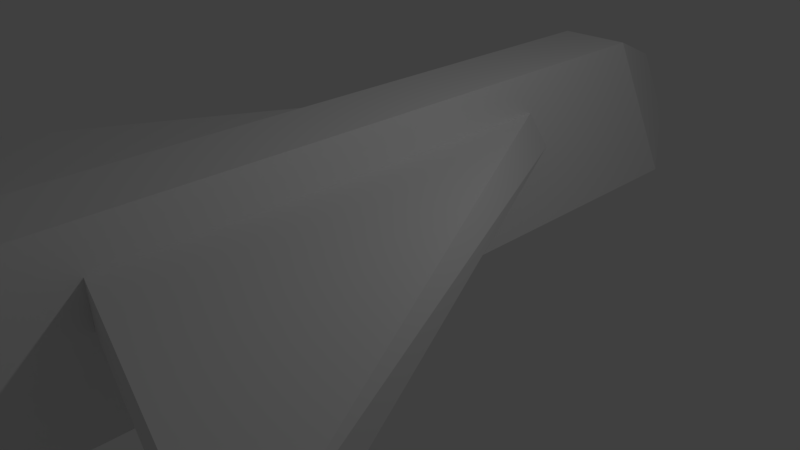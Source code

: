 # Source: Model_Plane.blend  (saved by Blender 2.77.0; exported with 4.5.12 LTS)
import bpy
from mathutils import Matrix  # noqa: F401  (used for matrix-valued properties, if any)

bpy.ops.wm.read_factory_settings(use_empty=True)
scene = bpy.context.scene
scene.name = 'Scene'

# ---- collections
col_collection_1 = bpy.data.collections.new('Collection 1'); scene.collection.children.link(col_collection_1)

# ---- world
world_world = bpy.data.worlds.new('World'); scene.world = world_world
world_world.color = (0.05088, 0.05088, 0.05088)
world_world.use_sun_shadow = False
world_world.sun_shadow_jitter_overblur = 0.0
world_world.cycles.sampling_method = 'MANUAL'

# ---- cameras
cam_camera = bpy.data.cameras.new('Camera')
cam_camera.clip_end = 100.0
cam_camera.lens = 35.0
cam_camera.sensor_width = 32.0
cam_camera.sensor_height = 18.0
cam_camera.ortho_scale = 7.314
cam_camera.dof.focus_distance = 0.0
cam_camera.dof.aperture_fstop = 128.0

# ---- lights
light_lamp = bpy.data.lights.new('Lamp', 'POINT')
light_lamp.transmission_factor = 0.0
light_lamp.cutoff_distance = 30.0
light_lamp.energy = 100.0
light_lamp.shadow_buffer_clip_start = 1.001
light_lamp.shadow_soft_size = 0.1
light_lamp.shadow_maximum_resolution = 0.006
light_lamp.use_absolute_resolution = True

# ---- meshes
me_cube = bpy.data.meshes.new('Cube')
me_cube.from_pydata([(-1.0, -1.304, -1.0), (0.5, -1.244, 1.0), (-0.5, -1.244, 1.0), (1.0, -1.304, -1.0), (0.5, -0.785, 0.5), (0.0, 1.223, 0.05), (0.5, 0.5, 0.5), (-0.5, -0.785, 0.5), (-0.5, 0.5, 0.5), (-4.5, -1.0, 0.5), (4.5, -1.0, 0.5), (-0.5, -0.785, 0.0), (-0.75, 0.5, 0.0), (-4.5, -1.0, 0.0), (0.75, 0.5, 0.0), (0.5, -0.785, 0.0), (4.5, -1.0, 0.0), (1.0, 1.0, -1.0), (0.5, 0.9, 1.0), (-1.0, 1.0, -1.0), (-0.5, 0.9, 1.0), (0.3515, 1.215, -0.4942), (0.1044, 1.166, 0.4942), (-0.3515, 1.215, -0.4942), (-0.1044, 1.166, 0.4942)], [], [(17, 18, 1, 3), (19, 0, 2, 20), (0, 19, 17, 3), (3, 1, 2, 0), (1, 18, 20, 2), (8, 12, 13, 9), (4, 15, 16, 10), (13, 12, 11), (9, 13, 11, 7), (7, 11, 12, 8), (16, 15, 14), (10, 16, 14, 6), (6, 14, 15, 4), (9, 7, 8), (10, 6, 4), (21, 22, 18, 17), (23, 21, 17, 19), (24, 23, 19, 20), (22, 24, 20, 18), (5, 22, 21), (5, 21, 23), (5, 23, 24), (5, 24, 22)])
me_cube.use_remesh_preserve_volume = False
me_cube.use_remesh_preserve_attributes = False
me_cube.use_mirror_vertex_groups = False
me_cube.update()

# ---- objects
ob_cube = bpy.data.objects.new('Cube', me_cube)
ob_lamp = bpy.data.objects.new('Lamp', light_lamp)
ob_camera = bpy.data.objects.new('Camera', cam_camera)

# ---- transforms, parenting, visibility, modifiers, constraints
ob_cube.location = (0.0, 0.0, 1.0)
ob_cube.scale = (1.0, 5.0, 1.0)
ob_cube.lineart.crease_threshold = 0.0
ob_lamp.location = (4.076, 1.005, 5.904)
ob_lamp.rotation_euler = (0.6503, 0.05522, 1.866)
ob_lamp.lock_rotations_4d = False
ob_lamp.empty_display_type = 'ARROWS'
ob_lamp.color = (0.0, 0.0, 0.0, 0.0)
ob_lamp.lineart.crease_threshold = 0.0
ob_camera.location = (7.481, -6.508, 5.344)
ob_camera.rotation_euler = (1.109, 0.01082, 0.8149)
ob_camera.lock_rotations_4d = False
ob_camera.empty_display_type = 'ARROWS'
ob_camera.color = (0.0, 0.0, 0.0, 0.0)
ob_camera.display_type = 'WIRE'
ob_camera.lineart.crease_threshold = 0.0

# ---- collection membership
col_collection_1.objects.link(ob_cube)
col_collection_1.objects.link(ob_lamp)
col_collection_1.objects.link(ob_camera)

# ---- scene / render settings (as saved in the file)
scene.camera = ob_camera
scene.frame_start = 1; scene.frame_end = 250; scene.frame_set(0)
scene.render.engine = 'BLENDER_EEVEE_NEXT'
scene.render.resolution_percentage = 50
scene.render.dither_intensity = 0.0
scene.cycles.use_denoising = False
scene.cycles.samples = 128
scene.cycles.sampling_pattern = 'TABULATED_SOBOL'
scene.cycles.light_sampling_threshold = 0.0
scene.cycles.use_adaptive_sampling = False
scene.cycles.use_light_tree = False
scene.cycles.blur_glossy = 0.0
scene.cycles.sample_clamp_indirect = 0.0
scene.view_settings.view_transform = 'Standard'
bpy.context.view_layer.update()
